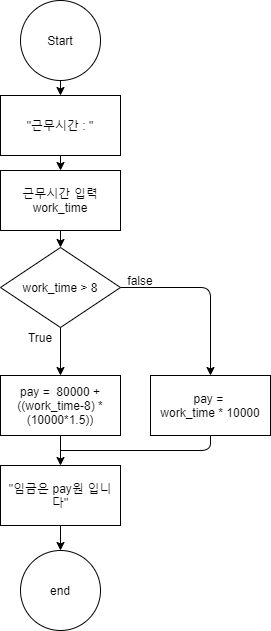

The diagram above was exported from draw.io. Its source (the exported page's mxGraphModel, read from the mxfile embedded in the PNG):
<mxGraphModel dx="460" dy="727" grid="1" gridSize="10" guides="1" tooltips="1" connect="1" arrows="1" fold="1" page="1" pageScale="1" pageWidth="827" pageHeight="1169" math="0" shadow="0">
  <root>
    <mxCell id="56f-3dsFajZCZTn55dd9-0" />
    <mxCell id="56f-3dsFajZCZTn55dd9-1" parent="56f-3dsFajZCZTn55dd9-0" />
    <mxCell id="WuieJIQuhvDORa48o8JG-0" value="" style="endArrow=classic;html=1;exitX=0.5;exitY=1;exitDx=0;exitDy=0;entryX=0.5;entryY=0;entryDx=0;entryDy=0;" edge="1" parent="56f-3dsFajZCZTn55dd9-1" source="WuieJIQuhvDORa48o8JG-1" target="WuieJIQuhvDORa48o8JG-2">
      <mxGeometry width="50" height="50" relative="1" as="geometry">
        <mxPoint x="240" y="510" as="sourcePoint" />
        <mxPoint x="280" y="550" as="targetPoint" />
      </mxGeometry>
    </mxCell>
    <mxCell id="WuieJIQuhvDORa48o8JG-1" value="Start" style="ellipse;whiteSpace=wrap;html=1;aspect=fixed;" vertex="1" parent="56f-3dsFajZCZTn55dd9-1">
      <mxGeometry x="210" y="120" width="80" height="80" as="geometry" />
    </mxCell>
    <mxCell id="WuieJIQuhvDORa48o8JG-2" value="&quot;근무시간 : &quot;" style="rounded=0;whiteSpace=wrap;html=1;" vertex="1" parent="56f-3dsFajZCZTn55dd9-1">
      <mxGeometry x="190" y="215" width="120" height="60" as="geometry" />
    </mxCell>
    <mxCell id="WuieJIQuhvDORa48o8JG-3" value="" style="endArrow=classic;html=1;exitX=0.5;exitY=1;exitDx=0;exitDy=0;entryX=0.5;entryY=0;entryDx=0;entryDy=0;" edge="1" parent="56f-3dsFajZCZTn55dd9-1" target="WuieJIQuhvDORa48o8JG-4">
      <mxGeometry width="50" height="50" relative="1" as="geometry">
        <mxPoint x="250" y="275" as="sourcePoint" />
        <mxPoint x="280" y="625" as="targetPoint" />
      </mxGeometry>
    </mxCell>
    <mxCell id="WuieJIQuhvDORa48o8JG-4" value="근무시간 입력&lt;br&gt;work_time" style="rounded=0;whiteSpace=wrap;html=1;" vertex="1" parent="56f-3dsFajZCZTn55dd9-1">
      <mxGeometry x="190" y="290" width="120" height="60" as="geometry" />
    </mxCell>
    <mxCell id="WuieJIQuhvDORa48o8JG-5" value="" style="endArrow=classic;html=1;entryX=0.5;entryY=0;entryDx=0;entryDy=0;" edge="1" parent="56f-3dsFajZCZTn55dd9-1" target="WuieJIQuhvDORa48o8JG-6">
      <mxGeometry width="50" height="50" relative="1" as="geometry">
        <mxPoint x="250" y="350" as="sourcePoint" />
        <mxPoint x="253" y="348" as="targetPoint" />
      </mxGeometry>
    </mxCell>
    <mxCell id="WuieJIQuhvDORa48o8JG-6" value="work_time &amp;gt; 8" style="rhombus;whiteSpace=wrap;html=1;" vertex="1" parent="56f-3dsFajZCZTn55dd9-1">
      <mxGeometry x="190" y="367" width="120" height="80" as="geometry" />
    </mxCell>
    <mxCell id="WuieJIQuhvDORa48o8JG-7" value="" style="endArrow=classic;html=1;exitX=0.5;exitY=1;exitDx=0;exitDy=0;entryX=0.5;entryY=0;entryDx=0;entryDy=0;" edge="1" parent="56f-3dsFajZCZTn55dd9-1" source="WuieJIQuhvDORa48o8JG-6" target="WuieJIQuhvDORa48o8JG-9">
      <mxGeometry width="50" height="50" relative="1" as="geometry">
        <mxPoint x="300" y="490" as="sourcePoint" />
        <mxPoint x="249.31746031746036" y="490" as="targetPoint" />
      </mxGeometry>
    </mxCell>
    <mxCell id="WuieJIQuhvDORa48o8JG-8" style="edgeStyle=orthogonalEdgeStyle;rounded=0;orthogonalLoop=1;jettySize=auto;html=1;entryX=0.5;entryY=0;entryDx=0;entryDy=0;" edge="1" parent="56f-3dsFajZCZTn55dd9-1" source="WuieJIQuhvDORa48o8JG-9" target="WuieJIQuhvDORa48o8JG-16">
      <mxGeometry relative="1" as="geometry" />
    </mxCell>
    <mxCell id="WuieJIQuhvDORa48o8JG-9" value="pay =&amp;nbsp; 80000 +&lt;br&gt;((work_time-8) * (10000*1.5))" style="rounded=0;whiteSpace=wrap;html=1;" vertex="1" parent="56f-3dsFajZCZTn55dd9-1">
      <mxGeometry x="190" y="495" width="120" height="60" as="geometry" />
    </mxCell>
    <mxCell id="WuieJIQuhvDORa48o8JG-10" value="True" style="text;html=1;strokeColor=none;fillColor=none;align=center;verticalAlign=middle;whiteSpace=wrap;rounded=0;" vertex="1" parent="56f-3dsFajZCZTn55dd9-1">
      <mxGeometry x="210" y="447" width="40" height="20" as="geometry" />
    </mxCell>
    <mxCell id="WuieJIQuhvDORa48o8JG-11" value="pay = &lt;br&gt;work_time * 10000" style="rounded=0;whiteSpace=wrap;html=1;" vertex="1" parent="56f-3dsFajZCZTn55dd9-1">
      <mxGeometry x="340" y="495" width="120" height="60" as="geometry" />
    </mxCell>
    <mxCell id="WuieJIQuhvDORa48o8JG-12" value="" style="endArrow=classic;html=1;exitX=1;exitY=0.5;exitDx=0;exitDy=0;entryX=0.5;entryY=0;entryDx=0;entryDy=0;" edge="1" parent="56f-3dsFajZCZTn55dd9-1" source="WuieJIQuhvDORa48o8JG-6" target="WuieJIQuhvDORa48o8JG-11">
      <mxGeometry width="50" height="50" relative="1" as="geometry">
        <mxPoint x="210" y="480" as="sourcePoint" />
        <mxPoint x="260" y="430" as="targetPoint" />
        <Array as="points">
          <mxPoint x="400" y="407" />
        </Array>
      </mxGeometry>
    </mxCell>
    <mxCell id="WuieJIQuhvDORa48o8JG-13" value="false" style="text;html=1;strokeColor=none;fillColor=none;align=center;verticalAlign=middle;whiteSpace=wrap;rounded=0;" vertex="1" parent="56f-3dsFajZCZTn55dd9-1">
      <mxGeometry x="310" y="390" width="40" height="20" as="geometry" />
    </mxCell>
    <mxCell id="WuieJIQuhvDORa48o8JG-14" value="end" style="ellipse;whiteSpace=wrap;html=1;aspect=fixed;" vertex="1" parent="56f-3dsFajZCZTn55dd9-1">
      <mxGeometry x="210" y="670" width="80" height="80" as="geometry" />
    </mxCell>
    <mxCell id="WuieJIQuhvDORa48o8JG-15" style="edgeStyle=orthogonalEdgeStyle;rounded=0;orthogonalLoop=1;jettySize=auto;html=1;entryX=0.5;entryY=0;entryDx=0;entryDy=0;" edge="1" parent="56f-3dsFajZCZTn55dd9-1" source="WuieJIQuhvDORa48o8JG-16" target="WuieJIQuhvDORa48o8JG-14">
      <mxGeometry relative="1" as="geometry" />
    </mxCell>
    <mxCell id="WuieJIQuhvDORa48o8JG-16" value="&quot;임금은 pay원 입니다&quot;" style="rounded=0;whiteSpace=wrap;html=1;" vertex="1" parent="56f-3dsFajZCZTn55dd9-1">
      <mxGeometry x="190" y="585" width="120" height="60" as="geometry" />
    </mxCell>
    <mxCell id="WuieJIQuhvDORa48o8JG-17" value="" style="endArrow=none;html=1;exitX=0.5;exitY=1;exitDx=0;exitDy=0;" edge="1" parent="56f-3dsFajZCZTn55dd9-1" source="WuieJIQuhvDORa48o8JG-11">
      <mxGeometry width="50" height="50" relative="1" as="geometry">
        <mxPoint x="210" y="480" as="sourcePoint" />
        <mxPoint x="250" y="570" as="targetPoint" />
        <Array as="points">
          <mxPoint x="400" y="570" />
        </Array>
      </mxGeometry>
    </mxCell>
  </root>
</mxGraphModel>